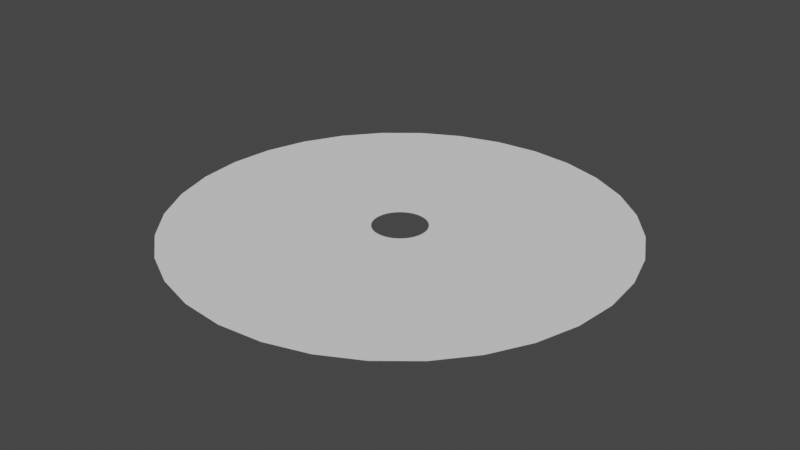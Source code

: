 # Source: WaterWave.blend  (saved by Blender 3.6.13; exported with 4.5.12 LTS)
import bpy
from mathutils import Matrix  # noqa: F401  (used for matrix-valued properties, if any)

bpy.ops.wm.read_factory_settings(use_empty=True)
scene = bpy.context.scene
scene.name = 'Scene'

# ---- collections
col_collection = bpy.data.collections.new('Collection'); scene.collection.children.link(col_collection)

# ---- world
world_world = bpy.data.worlds.new('World'); scene.world = world_world
world_world.use_nodes = True; world_world.node_tree.nodes.clear()
_N = world_world.node_tree.nodes; _L = world_world.node_tree.links
n0 = _N.new('ShaderNodeOutputWorld'); n0.name = 'World Output'; n0.location = (300, 300)
n1 = _N.new('ShaderNodeBackground'); n1.name = 'Background'; n1.location = (10, 300)
n1.inputs[0].default_value = (0.05088, 0.05088, 0.05088, 1.0)
_L.new(n1.outputs[0], n0.inputs[0])
n0.is_active_output = True
world_world.color = (0.05088, 0.05088, 0.05088)
world_world.use_sun_shadow = False
world_world.sun_shadow_jitter_overblur = 0.0

# ---- meshes
me_circle = bpy.data.meshes.new('Circle')
me_circle.from_pydata([(0.0, 1.0, 0.0), (-0.1951, 0.9808, 0.0), (-0.3827, 0.9239, 0.0), (-0.5556, 0.8315, 0.0), (-0.7071, 0.7071, 0.0), (-0.8315, 0.5556, 0.0), (-0.9239, 0.3827, 0.0), (-0.9808, 0.1951, 0.0), (-1.0, 0.0, 0.0), (-0.9808, -0.1951, 0.0), (-0.9239, -0.3827, 0.0), (-0.8315, -0.5556, 0.0), (-0.7071, -0.7071, 0.0), (-0.5556, -0.8315, 0.0), (-0.3827, -0.9239, 0.0), (-0.1951, -0.9808, 0.0), (0.0, -1.0, 0.0), (0.1951, -0.9808, 0.0), (0.3827, -0.9239, 0.0), (0.5556, -0.8315, 0.0), (0.7071, -0.7071, 0.0), (0.8315, -0.5556, 0.0), (0.9239, -0.3827, 0.0), (0.9808, -0.1951, 0.0), (1.0, 0.0, 0.0), (0.9808, 0.1951, 0.0), (0.9239, 0.3827, 0.0), (0.8315, 0.5556, 0.0), (0.7071, 0.7071, 0.0), (0.5556, 0.8315, 0.0), (0.3827, 0.9239, 0.0), (0.1951, 0.9808, 0.0), (-1.326e-08, 0.12, 0.0), (-0.02341, 0.1177, 0.0), (-0.04592, 0.1109, 0.0), (-0.06667, 0.09978, 0.0), (-0.08485, 0.08485, 0.0), (-0.09978, 0.06667, 0.0), (-0.1109, 0.04592, 0.0), (-0.1177, 0.02341, 0.0), (-0.12, 1.311e-08, 0.0), (-0.1177, -0.02341, 0.0), (-0.1109, -0.04592, 0.0), (-0.09978, -0.06667, 0.0), (-0.08485, -0.08485, 0.0), (-0.06667, -0.09978, 0.0), (-0.04592, -0.1109, 0.0), (-0.02341, -0.1177, 0.0), (-1.326e-08, -0.12, 0.0), (0.02341, -0.1177, 0.0), (0.04592, -0.1109, 0.0), (0.06667, -0.09978, 0.0), (0.08485, -0.08485, 0.0), (0.09978, -0.06667, 0.0), (0.1109, -0.04592, 0.0), (0.1177, -0.02341, 0.0), (0.12, 1.311e-08, 0.0), (0.1177, 0.02341, 0.0), (0.1109, 0.04592, 0.0), (0.09978, 0.06667, 0.0), (0.08485, 0.08485, 0.0), (0.06667, 0.09978, 0.0), (0.04592, 0.1109, 0.0), (0.02341, 0.1177, 0.0), (-0.584, -0.2419, 0.0), (-0.5256, -0.3512, 0.0), (0.6321, 5.782e-09, 0.0), (0.6199, 0.1233, 0.0), (-0.447, -0.447, 0.0), (0.584, 0.2419, 0.0), (-0.3512, -0.5256, 0.0), (0.5256, 0.3512, 0.0), (-0.2419, -0.584, 0.0), (-6.286e-09, 0.6321, 0.0), (-0.1233, 0.6199, 0.0), (0.447, 0.447, 0.0), (-0.1233, -0.6199, 0.0), (-0.2419, 0.584, 0.0), (0.3512, 0.5256, 0.0), (-6.286e-09, -0.6321, 0.0), (-0.3512, 0.5256, 0.0), (0.2419, 0.584, 0.0), (0.1233, -0.6199, 0.0), (-0.447, 0.447, 0.0), (0.1233, 0.6199, 0.0), (0.2419, -0.584, 0.0), (-0.5256, 0.3512, 0.0), (0.3512, -0.5256, 0.0), (-0.584, 0.2419, 0.0), (0.447, -0.447, 0.0), (-0.6199, 0.1233, 0.0), (0.5256, -0.3512, 0.0), (-0.6321, 5.782e-09, 0.0), (0.584, -0.2419, 0.0), (-0.6199, -0.1233, 0.0), (0.6199, -0.1233, 0.0), (-0.3819, -0.1582, 0.0), (0.4133, 8.836e-09, 0.0), (-9.048e-09, 0.4133, 0.0), (-0.3437, -0.2296, 0.0), (0.4054, 0.08064, 0.0), (-0.2923, -0.2923, 0.0), (0.3819, 0.1582, 0.0), (-0.2296, -0.3437, 0.0), (0.3437, 0.2296, 0.0), (-0.1582, -0.3819, 0.0), (-0.08064, 0.4054, 0.0), (0.2923, 0.2923, 0.0), (-0.08064, -0.4054, 0.0), (-0.1582, 0.3819, 0.0), (0.2296, 0.3437, 0.0), (-9.048e-09, -0.4133, 0.0), (-0.2296, 0.3437, 0.0), (0.1582, 0.3819, 0.0), (0.08064, -0.4054, 0.0), (-0.2923, 0.2923, 0.0), (0.08064, 0.4054, 0.0), (0.1582, -0.3819, 0.0), (-0.3437, 0.2296, 0.0), (0.2296, -0.3437, 0.0), (-0.3819, 0.1582, 0.0), (0.2923, -0.2923, 0.0), (-0.4054, 0.08064, 0.0), (0.3437, -0.2296, 0.0), (-0.4133, 8.836e-09, 0.0), (0.3819, -0.1582, 0.0), (-0.4054, -0.08064, 0.0), (0.4054, -0.08064, 0.0), (-0.7293, -0.4873, 0.0), (0.8602, 0.1711, 0.0), (-0.6202, -0.6202, 0.0), (0.8103, 0.3356, 0.0), (-0.4873, -0.7293, 0.0), (0.7293, 0.4873, 0.0), (-0.3356, -0.8103, 0.0), (-0.1711, 0.8602, 0.0), (0.6202, 0.6202, 0.0), (-0.1711, -0.8602, 0.0), (-0.3356, 0.8103, 0.0), (0.4873, 0.7293, 0.0), (-1.391e-09, -0.8771, 0.0), (-0.4873, 0.7293, 0.0), (0.3356, 0.8103, 0.0), (0.1711, -0.8602, 0.0), (-0.6202, 0.6202, 0.0), (0.1711, 0.8602, 0.0), (0.3356, -0.8103, 0.0), (-0.7293, 0.4873, 0.0), (0.4873, -0.7293, 0.0), (-0.8103, 0.3356, 0.0), (0.6202, -0.6202, 0.0), (-0.8602, 0.1711, 0.0), (0.7293, -0.4873, 0.0), (-0.8771, 1.317e-09, 0.0), (0.8103, -0.3356, 0.0), (-0.8602, -0.1711, 0.0), (0.8602, -0.1711, 0.0), (-0.8103, -0.3356, 0.0), (0.8771, 1.317e-09, 0.0), (-1.391e-09, 0.8771, 0.0), (-0.1701, -0.07045, 0.0), (0.1841, 1.174e-08, 0.0), (-1.169e-08, 0.1841, 0.0), (-0.1531, -0.1023, 0.0), (0.1806, 0.03592, 0.0), (-0.1302, -0.1302, 0.0), (0.1701, 0.07045, 0.0), (-0.1023, -0.1531, 0.0), (0.1531, 0.1023, 0.0), (-0.07045, -0.1701, 0.0), (-0.03592, 0.1806, 0.0), (0.1302, 0.1302, 0.0), (-0.03592, -0.1806, 0.0), (-0.07045, 0.1701, 0.0), (0.1023, 0.1531, 0.0), (-1.169e-08, -0.1841, 0.0), (-0.1023, 0.1531, 0.0), (0.07045, 0.1701, 0.0), (0.03592, -0.1806, 0.0), (-0.1302, 0.1302, 0.0), (0.03592, 0.1806, 0.0), (0.07045, -0.1701, 0.0), (-0.1531, 0.1023, 0.0), (0.1023, -0.1531, 0.0), (-0.1701, 0.07045, 0.0), (0.1302, -0.1302, 0.0), (-0.1806, 0.03592, 0.0), (0.1531, -0.1023, 0.0), (-0.1841, 1.174e-08, 0.0), (0.1701, -0.07045, 0.0), (-0.1806, -0.03592, 0.0), (0.1806, -0.03592, 0.0)], [], [(163, 160, 42, 43), (164, 161, 56, 57), (165, 163, 43, 44), (166, 164, 57, 58), (167, 165, 44, 45), (168, 166, 58, 59), (169, 167, 45, 46), (170, 162, 32, 33), (171, 168, 59, 60), (172, 169, 46, 47), (173, 170, 33, 34), (174, 171, 60, 61), (175, 172, 47, 48), (176, 173, 34, 35), (177, 174, 61, 62), (178, 175, 48, 49), (179, 176, 35, 36), (180, 177, 62, 63), (181, 178, 49, 50), (182, 179, 36, 37), (162, 180, 63, 32), (183, 181, 50, 51), (184, 182, 37, 38), (185, 183, 51, 52), (186, 184, 38, 39), (187, 185, 52, 53), (188, 186, 39, 40), (189, 187, 53, 54), (190, 188, 40, 41), (191, 189, 54, 55), (160, 190, 41, 42), (161, 191, 55, 56), (158, 156, 95, 66), (157, 155, 94, 64), (156, 154, 93, 95), (155, 153, 92, 94), (154, 152, 91, 93), (153, 151, 90, 92), (152, 150, 89, 91), (151, 149, 88, 90), (150, 148, 87, 89), (149, 147, 86, 88), (148, 146, 85, 87), (159, 145, 84, 73), (147, 144, 83, 86), (146, 143, 82, 85), (145, 142, 81, 84), (144, 141, 80, 83), (143, 140, 79, 82), (142, 139, 78, 81), (141, 138, 77, 80), (140, 137, 76, 79), (139, 136, 75, 78), (138, 135, 74, 77), (137, 134, 72, 76), (136, 133, 71, 75), (135, 159, 73, 74), (134, 132, 70, 72), (133, 131, 69, 71), (132, 130, 68, 70), (131, 129, 67, 69), (130, 128, 65, 68), (129, 158, 66, 67), (128, 157, 64, 65), (66, 95, 127, 97), (64, 94, 126, 96), (95, 93, 125, 127), (94, 92, 124, 126), (93, 91, 123, 125), (92, 90, 122, 124), (91, 89, 121, 123), (90, 88, 120, 122), (89, 87, 119, 121), (88, 86, 118, 120), (87, 85, 117, 119), (73, 84, 116, 98), (86, 83, 115, 118), (85, 82, 114, 117), (84, 81, 113, 116), (83, 80, 112, 115), (82, 79, 111, 114), (81, 78, 110, 113), (80, 77, 109, 112), (79, 76, 108, 111), (78, 75, 107, 110), (77, 74, 106, 109), (76, 72, 105, 108), (75, 71, 104, 107), (74, 73, 98, 106), (72, 70, 103, 105), (71, 69, 102, 104), (70, 68, 101, 103), (69, 67, 100, 102), (68, 65, 99, 101), (67, 66, 97, 100), (65, 64, 96, 99), (11, 10, 157, 128), (25, 24, 158, 129), (12, 11, 128, 130), (26, 25, 129, 131), (13, 12, 130, 132), (27, 26, 131, 133), (14, 13, 132, 134), (1, 0, 159, 135), (28, 27, 133, 136), (15, 14, 134, 137), (2, 1, 135, 138), (29, 28, 136, 139), (16, 15, 137, 140), (3, 2, 138, 141), (30, 29, 139, 142), (17, 16, 140, 143), (4, 3, 141, 144), (31, 30, 142, 145), (18, 17, 143, 146), (5, 4, 144, 147), (0, 31, 145, 159), (19, 18, 146, 148), (6, 5, 147, 149), (20, 19, 148, 150), (7, 6, 149, 151), (21, 20, 150, 152), (8, 7, 151, 153), (22, 21, 152, 154), (9, 8, 153, 155), (23, 22, 154, 156), (10, 9, 155, 157), (24, 23, 156, 158), (97, 127, 191, 161), (96, 126, 190, 160), (127, 125, 189, 191), (126, 124, 188, 190), (125, 123, 187, 189), (124, 122, 186, 188), (123, 121, 185, 187), (122, 120, 184, 186), (121, 119, 183, 185), (120, 118, 182, 184), (119, 117, 181, 183), (98, 116, 180, 162), (118, 115, 179, 182), (117, 114, 178, 181), (116, 113, 177, 180), (115, 112, 176, 179), (114, 111, 175, 178), (113, 110, 174, 177), (112, 109, 173, 176), (111, 108, 172, 175), (110, 107, 171, 174), (109, 106, 170, 173), (108, 105, 169, 172), (107, 104, 168, 171), (106, 98, 162, 170), (105, 103, 167, 169), (104, 102, 166, 168), (103, 101, 165, 167), (102, 100, 164, 166), (101, 99, 163, 165), (100, 97, 161, 164), (99, 96, 160, 163)])
_uv = me_circle.uv_layers.new(name='UVMap')
_uv.uv.foreach_set('vector', [0.531, 0.8357, 0.4997, 0.8357, 0.4997, 0.9977, 0.531, 0.9977, 0.9703, 0.8357, 0.9389, 0.8357, 0.9389, 0.9977, 0.9703, 0.9977, 0.5624, 0.8357, 0.531, 0.8357, 0.531, 0.9977, 0.5624, 0.9977, 1.002, 0.8357, 0.9703, 0.8357, 0.9703, 0.9977, 1.002, 0.9977, 0.5938, 0.8357, 0.5624, 0.8357, 0.5624, 0.9977, 0.5938, 0.9977, 0.02903, 0.8357, -0.002346, 0.8357, -0.002346, 0.9977, 0.02903, 0.9977, 0.6252, 0.8357, 0.5938, 0.8357, 0.5938, 0.9977, 0.6252, 0.9977, 0.2173, 0.8357, 0.1859, 0.8357, 0.1859, 0.9977, 0.2173, 0.9977, 0.06041, 0.8357, 0.02903, 0.8357, 0.02903, 0.9977, 0.06041, 0.9977, 0.6565, 0.8357, 0.6252, 0.8357, 0.6252, 0.9977, 0.6565, 0.9977, 0.2487, 0.8357, 0.2173, 0.8357, 0.2173, 0.9977, 0.2487, 0.9977, 0.09178, 0.8357, 0.06041, 0.8357, 0.06041, 0.9977, 0.09178, 0.9977, 0.6879, 0.8357, 0.6565, 0.8357, 0.6565, 0.9977, 0.6879, 0.9977, 0.28, 0.8357, 0.2487, 0.8357, 0.2487, 0.9977, 0.28, 0.9977, 0.1232, 0.8357, 0.09178, 0.8357, 0.09178, 0.9977, 0.1232, 0.9977, 0.7193, 0.8357, 0.6879, 0.8357, 0.6879, 0.9977, 0.7193, 0.9977, 0.3114, 0.8357, 0.28, 0.8357, 0.28, 0.9977, 0.3114, 0.9977, 0.1545, 0.8357, 0.1232, 0.8357, 0.1232, 0.9977, 0.1545, 0.9977, 0.7507, 0.8357, 0.7193, 0.8357, 0.7193, 0.9977, 0.7507, 0.9977, 0.3428, 0.8357, 0.3114, 0.8357, 0.3114, 0.9977, 0.3428, 0.9977, 0.1859, 0.8357, 0.1545, 0.8357, 0.1545, 0.9977, 0.1859, 0.9977, 0.7821, 0.8357, 0.7507, 0.8357, 0.7507, 0.9977, 0.7821, 0.9977, 0.3742, 0.8357, 0.3428, 0.8357, 0.3428, 0.9977, 0.3742, 0.9977, 0.8134, 0.8357, 0.7821, 0.8357, 0.7821, 0.9977, 0.8134, 0.9977, 0.4055, 0.8357, 0.3742, 0.8357, 0.3742, 0.9977, 0.4055, 0.9977, 0.8448, 0.8357, 0.8134, 0.8357, 0.8134, 0.9977, 0.8448, 0.9977, 0.4369, 0.8357, 0.4055, 0.8357, 0.4055, 0.9977, 0.4369, 0.9977, 0.8762, 0.8357, 0.8448, 0.8357, 0.8448, 0.9977, 0.8762, 0.9977, 0.4683, 0.8357, 0.4369, 0.8357, 0.4369, 0.9977, 0.4683, 0.9977, 0.9076, 0.8357, 0.8762, 0.8357, 0.8762, 0.9977, 0.9076, 0.9977, 0.4997, 0.8357, 0.4683, 0.8357, 0.4683, 0.9977, 0.4997, 0.9977, 0.9389, 0.8357, 0.9076, 0.8357, 0.9076, 0.9977, 0.9389, 0.9977, 0.9389, 0.1088, 0.9076, 0.1088, 0.9076, 0.4993, 0.9389, 0.4993, 0.4997, 0.1088, 0.4683, 0.1088, 0.4683, 0.4993, 0.4997, 0.4993, 0.9076, 0.1088, 0.8762, 0.1088, 0.8762, 0.4993, 0.9076, 0.4993, 0.4683, 0.1088, 0.4369, 0.1088, 0.4369, 0.4993, 0.4683, 0.4993, 0.8762, 0.1088, 0.8448, 0.1088, 0.8448, 0.4993, 0.8762, 0.4993, 0.4369, 0.1088, 0.4055, 0.1088, 0.4055, 0.4993, 0.4369, 0.4993, 0.8448, 0.1088, 0.8134, 0.1088, 0.8134, 0.4993, 0.8448, 0.4993, 0.4055, 0.1088, 0.3742, 0.1088, 0.3742, 0.4993, 0.4055, 0.4993, 0.8134, 0.1088, 0.7821, 0.1088, 0.7821, 0.4993, 0.8134, 0.4993, 0.3742, 0.1088, 0.3428, 0.1088, 0.3428, 0.4993, 0.3742, 0.4993, 0.7821, 0.1088, 0.7507, 0.1088, 0.7507, 0.4993, 0.7821, 0.4993, 0.1859, 0.1088, 0.1545, 0.1088, 0.1545, 0.4993, 0.1859, 0.4993, 0.3428, 0.1088, 0.3114, 0.1088, 0.3114, 0.4993, 0.3428, 0.4993, 0.7507, 0.1088, 0.7193, 0.1088, 0.7193, 0.4993, 0.7507, 0.4993, 0.1545, 0.1088, 0.1232, 0.1088, 0.1232, 0.4993, 0.1545, 0.4993, 0.3114, 0.1088, 0.28, 0.1088, 0.28, 0.4993, 0.3114, 0.4993, 0.7193, 0.1088, 0.6879, 0.1088, 0.6879, 0.4993, 0.7193, 0.4993, 0.1232, 0.1088, 0.09178, 0.1088, 0.09178, 0.4993, 0.1232, 0.4993, 0.28, 0.1088, 0.2487, 0.1088, 0.2487, 0.4993, 0.28, 0.4993, 0.6879, 0.1088, 0.6565, 0.1088, 0.6565, 0.4993, 0.6879, 0.4993, 0.09178, 0.1088, 0.06041, 0.1088, 0.06041, 0.4993, 0.09178, 0.4993, 0.2487, 0.1088, 0.2173, 0.1088, 0.2173, 0.4993, 0.2487, 0.4993, 0.6565, 0.1088, 0.6252, 0.1088, 0.6252, 0.4993, 0.6565, 0.4993, 0.06041, 0.1088, 0.02903, 0.1088, 0.02903, 0.4993, 0.06041, 0.4993, 0.2173, 0.1088, 0.1859, 0.1088, 0.1859, 0.4993, 0.2173, 0.4993, 0.6252, 0.1088, 0.5938, 0.1088, 0.5938, 0.4993, 0.6252, 0.4993, 0.02903, 0.1088, -0.002346, 0.1088, -0.002346, 0.4993, 0.02903, 0.4993, 0.5938, 0.1088, 0.5624, 0.1088, 0.5624, 0.4993, 0.5938, 0.4993, 1.002, 0.1088, 0.9703, 0.1088, 0.9703, 0.4993, 1.002, 0.4993, 0.5624, 0.1088, 0.531, 0.1088, 0.531, 0.4993, 0.5624, 0.4993, 0.9703, 0.1088, 0.9389, 0.1088, 0.9389, 0.4993, 0.9703, 0.4993, 0.531, 0.1088, 0.4997, 0.1088, 0.4997, 0.4993, 0.531, 0.4993, 0.9389, 0.4993, 0.9076, 0.4993, 0.9076, 0.6738, 0.9389, 0.6738, 0.4997, 0.4993, 0.4683, 0.4993, 0.4683, 0.6738, 0.4997, 0.6738, 0.9076, 0.4993, 0.8762, 0.4993, 0.8762, 0.6738, 0.9076, 0.6738, 0.4683, 0.4993, 0.4369, 0.4993, 0.4369, 0.6738, 0.4683, 0.6738, 0.8762, 0.4993, 0.8448, 0.4993, 0.8448, 0.6738, 0.8762, 0.6738, 0.4369, 0.4993, 0.4055, 0.4993, 0.4055, 0.6738, 0.4369, 0.6738, 0.8448, 0.4993, 0.8134, 0.4993, 0.8134, 0.6738, 0.8448, 0.6738, 0.4055, 0.4993, 0.3742, 0.4993, 0.3742, 0.6738, 0.4055, 0.6738, 0.8134, 0.4993, 0.7821, 0.4993, 0.7821, 0.6738, 0.8134, 0.6738, 0.3742, 0.4993, 0.3428, 0.4993, 0.3428, 0.6738, 0.3742, 0.6738, 0.7821, 0.4993, 0.7507, 0.4993, 0.7507, 0.6738, 0.7821, 0.6738, 0.1859, 0.4993, 0.1545, 0.4993, 0.1545, 0.6738, 0.1859, 0.6738, 0.3428, 0.4993, 0.3114, 0.4993, 0.3114, 0.6738, 0.3428, 0.6738, 0.7507, 0.4993, 0.7193, 0.4993, 0.7193, 0.6738, 0.7507, 0.6738, 0.1545, 0.4993, 0.1232, 0.4993, 0.1232, 0.6738, 0.1545, 0.6738, 0.3114, 0.4993, 0.28, 0.4993, 0.28, 0.6738, 0.3114, 0.6738, 0.7193, 0.4993, 0.6879, 0.4993, 0.6879, 0.6738, 0.7193, 0.6738, 0.1232, 0.4993, 0.09178, 0.4993, 0.09178, 0.6738, 0.1232, 0.6738, 0.28, 0.4993, 0.2487, 0.4993, 0.2487, 0.6738, 0.28, 0.6738, 0.6879, 0.4993, 0.6565, 0.4993, 0.6565, 0.6738, 0.6879, 0.6738, 0.09178, 0.4993, 0.06041, 0.4993, 0.06041, 0.6738, 0.09178, 0.6738, 0.2487, 0.4993, 0.2173, 0.4993, 0.2173, 0.6738, 0.2487, 0.6738, 0.6565, 0.4993, 0.6252, 0.4993, 0.6252, 0.6738, 0.6565, 0.6738, 0.06041, 0.4993, 0.02903, 0.4993, 0.02903, 0.6738, 0.06041, 0.6738, 0.2173, 0.4993, 0.1859, 0.4993, 0.1859, 0.6738, 0.2173, 0.6738, 0.6252, 0.4993, 0.5938, 0.4993, 0.5938, 0.6738, 0.6252, 0.6738, 0.02903, 0.4993, -0.002346, 0.4993, -0.002346, 0.6738, 0.02903, 0.6738, 0.5938, 0.4993, 0.5624, 0.4993, 0.5624, 0.6738, 0.5938, 0.6738, 1.002, 0.4993, 0.9703, 0.4993, 0.9703, 0.6738, 1.002, 0.6738, 0.5624, 0.4993, 0.531, 0.4993, 0.531, 0.6738, 0.5624, 0.6738, 0.9703, 0.4993, 0.9389, 0.4993, 0.9389, 0.6738, 0.9703, 0.6738, 0.531, 0.4993, 0.4997, 0.4993, 0.4997, 0.6738, 0.531, 0.6738, 0.531, 0.0009894, 0.4997, 0.0009894, 0.4997, 0.1088, 0.531, 0.1088, 0.9703, 0.0009894, 0.9389, 0.0009894, 0.9389, 0.1088, 0.9703, 0.1088, 0.5624, 0.0009894, 0.531, 0.0009894, 0.531, 0.1088, 0.5624, 0.1088, 1.002, 0.0009894, 0.9703, 0.0009894, 0.9703, 0.1088, 1.002, 0.1088, 0.5938, 0.0009894, 0.5624, 0.0009894, 0.5624, 0.1088, 0.5938, 0.1088, 0.02903, 0.0009894, -0.002346, 0.0009894, -0.002346, 0.1088, 0.02903, 0.1088, 0.6252, 0.0009894, 0.5938, 0.0009894, 0.5938, 0.1088, 0.6252, 0.1088, 0.2173, 0.0009894, 0.1859, 0.0009894, 0.1859, 0.1088, 0.2173, 0.1088, 0.06041, 0.0009894, 0.02903, 0.0009894, 0.02903, 0.1088, 0.06041, 0.1088, 0.6565, 0.0009894, 0.6252, 0.0009894, 0.6252, 0.1088, 0.6565, 0.1088, 0.2487, 0.0009894, 0.2173, 0.0009894, 0.2173, 0.1088, 0.2487, 0.1088, 0.09178, 0.0009894, 0.06041, 0.0009894, 0.06041, 0.1088, 0.09178, 0.1088, 0.6879, 0.0009894, 0.6565, 0.0009894, 0.6565, 0.1088, 0.6879, 0.1088, 0.28, 0.0009894, 0.2487, 0.0009894, 0.2487, 0.1088, 0.28, 0.1088, 0.1232, 0.0009894, 0.09178, 0.0009894, 0.09178, 0.1088, 0.1232, 0.1088, 0.7193, 0.0009894, 0.6879, 0.0009894, 0.6879, 0.1088, 0.7193, 0.1088, 0.3114, 0.0009894, 0.28, 0.0009894, 0.28, 0.1088, 0.3114, 0.1088, 0.1545, 0.0009894, 0.1232, 0.0009894, 0.1232, 0.1088, 0.1545, 0.1088, 0.7507, 0.0009894, 0.7193, 0.0009894, 0.7193, 0.1088, 0.7507, 0.1088, 0.3428, 0.0009894, 0.3114, 0.0009894, 0.3114, 0.1088, 0.3428, 0.1088, 0.1859, 0.0009894, 0.1545, 0.0009894, 0.1545, 0.1088, 0.1859, 0.1088, 0.7821, 0.0009894, 0.7507, 0.0009894, 0.7507, 0.1088, 0.7821, 0.1088, 0.3742, 0.0009894, 0.3428, 0.0009894, 0.3428, 0.1088, 0.3742, 0.1088, 0.8134, 0.0009894, 0.7821, 0.0009894, 0.7821, 0.1088, 0.8134, 0.1088, 0.4055, 0.0009894, 0.3742, 0.0009894, 0.3742, 0.1088, 0.4055, 0.1088, 0.8448, 0.0009894, 0.8134, 0.0009894, 0.8134, 0.1088, 0.8448, 0.1088, 0.4369, 0.0009894, 0.4055, 0.0009894, 0.4055, 0.1088, 0.4369, 0.1088, 0.8762, 0.0009894, 0.8448, 0.0009894, 0.8448, 0.1088, 0.8762, 0.1088, 0.4683, 0.0009894, 0.4369, 0.0009894, 0.4369, 0.1088, 0.4683, 0.1088, 0.9076, 0.0009894, 0.8762, 0.0009894, 0.8762, 0.1088, 0.9076, 0.1088, 0.4997, 0.0009894, 0.4683, 0.0009894, 0.4683, 0.1088, 0.4997, 0.1088, 0.9389, 0.0009894, 0.9076, 0.0009894, 0.9076, 0.1088, 0.9389, 0.1088, 0.9389, 0.6738, 0.9076, 0.6738, 0.9076, 0.8357, 0.9389, 0.8357, 0.4997, 0.6738, 0.4683, 0.6738, 0.4683, 0.8357, 0.4997, 0.8357, 0.9076, 0.6738, 0.8762, 0.6738, 0.8762, 0.8357, 0.9076, 0.8357, 0.4683, 0.6738, 0.4369, 0.6738, 0.4369, 0.8357, 0.4683, 0.8357, 0.8762, 0.6738, 0.8448, 0.6738, 0.8448, 0.8357, 0.8762, 0.8357, 0.4369, 0.6738, 0.4055, 0.6738, 0.4055, 0.8357, 0.4369, 0.8357, 0.8448, 0.6738, 0.8134, 0.6738, 0.8134, 0.8357, 0.8448, 0.8357, 0.4055, 0.6738, 0.3742, 0.6738, 0.3742, 0.8357, 0.4055, 0.8357, 0.8134, 0.6738, 0.7821, 0.6738, 0.7821, 0.8357, 0.8134, 0.8357, 0.3742, 0.6738, 0.3428, 0.6738, 0.3428, 0.8357, 0.3742, 0.8357, 0.7821, 0.6738, 0.7507, 0.6738, 0.7507, 0.8357, 0.7821, 0.8357, 0.1859, 0.6738, 0.1545, 0.6738, 0.1545, 0.8357, 0.1859, 0.8357, 0.3428, 0.6738, 0.3114, 0.6738, 0.3114, 0.8357, 0.3428, 0.8357, 0.7507, 0.6738, 0.7193, 0.6738, 0.7193, 0.8357, 0.7507, 0.8357, 0.1545, 0.6738, 0.1232, 0.6738, 0.1232, 0.8357, 0.1545, 0.8357, 0.3114, 0.6738, 0.28, 0.6738, 0.28, 0.8357, 0.3114, 0.8357, 0.7193, 0.6738, 0.6879, 0.6738, 0.6879, 0.8357, 0.7193, 0.8357, 0.1232, 0.6738, 0.09178, 0.6738, 0.09178, 0.8357, 0.1232, 0.8357, 0.28, 0.6738, 0.2487, 0.6738, 0.2487, 0.8357, 0.28, 0.8357, 0.6879, 0.6738, 0.6565, 0.6738, 0.6565, 0.8357, 0.6879, 0.8357, 0.09178, 0.6738, 0.06041, 0.6738, 0.06041, 0.8357, 0.09178, 0.8357, 0.2487, 0.6738, 0.2173, 0.6738, 0.2173, 0.8357, 0.2487, 0.8357, 0.6565, 0.6738, 0.6252, 0.6738, 0.6252, 0.8357, 0.6565, 0.8357, 0.06041, 0.6738, 0.02903, 0.6738, 0.02903, 0.8357, 0.06041, 0.8357, 0.2173, 0.6738, 0.1859, 0.6738, 0.1859, 0.8357, 0.2173, 0.8357, 0.6252, 0.6738, 0.5938, 0.6738, 0.5938, 0.8357, 0.6252, 0.8357, 0.02903, 0.6738, -0.002346, 0.6738, -0.002346, 0.8357, 0.02903, 0.8357, 0.5938, 0.6738, 0.5624, 0.6738, 0.5624, 0.8357, 0.5938, 0.8357, 1.002, 0.6738, 0.9703, 0.6738, 0.9703, 0.8357, 1.002, 0.8357, 0.5624, 0.6738, 0.531, 0.6738, 0.531, 0.8357, 0.5624, 0.8357, 0.9703, 0.6738, 0.9389, 0.6738, 0.9389, 0.8357, 0.9703, 0.8357, 0.531, 0.6738, 0.4997, 0.6738, 0.4997, 0.8357, 0.531, 0.8357])
_ca = me_circle.color_attributes.new('Attribute', 'BYTE_COLOR', 'CORNER')
_ca.data.foreach_set('color', [1.0, 1.0, 1.0, 1.0, 1.0, 1.0, 1.0, 1.0, 1.0, 1.0, 1.0, 1.0, 1.0, 1.0, 1.0, 1.0, 1.0, 1.0, 1.0, 1.0, 1.0, 1.0, 1.0, 1.0, 1.0, 1.0, 1.0, 1.0, 1.0, 1.0, 1.0, 1.0, 1.0, 1.0, 1.0, 1.0, 1.0, 1.0, 1.0, 1.0, 1.0, 1.0, 1.0, 1.0, 1.0, 1.0, 1.0, 1.0, 1.0, 1.0, 1.0, 1.0, 1.0, 1.0, 1.0, 1.0, 1.0, 1.0, 1.0, 1.0, 1.0, 1.0, 1.0, 1.0, 1.0, 1.0, 1.0, 1.0, 1.0, 1.0, 1.0, 1.0, 1.0, 1.0, 1.0, 1.0, 1.0, 1.0, 1.0, 1.0, 1.0, 1.0, 1.0, 1.0, 1.0, 1.0, 1.0, 1.0, 1.0, 1.0, 1.0, 1.0, 1.0, 1.0, 1.0, 1.0, 1.0, 1.0, 1.0, 1.0, 1.0, 1.0, 1.0, 1.0, 1.0, 1.0, 1.0, 1.0, 1.0, 1.0, 1.0, 1.0, 1.0, 1.0, 1.0, 1.0, 1.0, 1.0, 1.0, 1.0, 1.0, 1.0, 1.0, 1.0, 1.0, 1.0, 1.0, 1.0, 1.0, 1.0, 1.0, 1.0, 1.0, 1.0, 1.0, 1.0, 1.0, 1.0, 1.0, 1.0, 1.0, 1.0, 1.0, 1.0, 1.0, 1.0, 1.0, 1.0, 1.0, 1.0, 1.0, 1.0, 1.0, 1.0, 1.0, 1.0, 1.0, 1.0, 1.0, 1.0, 1.0, 1.0, 1.0, 1.0, 1.0, 1.0, 1.0, 1.0, 1.0, 1.0, 1.0, 1.0, 1.0, 1.0, 1.0, 1.0, 1.0, 1.0, 1.0, 1.0, 1.0, 1.0, 1.0, 1.0, 1.0, 1.0, 1.0, 1.0, 1.0, 1.0, 1.0, 1.0, 1.0, 1.0, 1.0, 1.0, 1.0, 1.0, 1.0, 1.0, 1.0, 1.0, 1.0, 1.0, 1.0, 1.0, 1.0, 1.0, 1.0, 1.0, 1.0, 1.0, 1.0, 1.0, 1.0, 1.0, 1.0, 1.0, 1.0, 1.0, 1.0, 1.0, 1.0, 1.0, 1.0, 1.0, 1.0, 1.0, 1.0, 1.0, 1.0, 1.0, 1.0, 1.0, 1.0, 1.0, 1.0, 1.0, 1.0, 1.0, 1.0, 1.0, 1.0, 1.0, 1.0, 1.0, 1.0, 1.0, 1.0, 1.0, 1.0, 1.0, 1.0, 1.0, 1.0, 1.0, 1.0, 1.0, 1.0, 1.0, 1.0, 1.0, 1.0, 1.0, 1.0, 1.0, 1.0, 1.0, 1.0, 1.0, 1.0, 1.0, 1.0, 1.0, 1.0, 1.0, 1.0, 1.0, 1.0, 1.0, 1.0, 1.0, 1.0, 1.0, 1.0, 1.0, 1.0, 1.0, 1.0, 1.0, 1.0, 1.0, 1.0, 1.0, 1.0, 1.0, 1.0, 1.0, 1.0, 1.0, 1.0, 1.0, 1.0, 1.0, 1.0, 1.0, 1.0, 1.0, 1.0, 1.0, 1.0, 1.0, 1.0, 1.0, 1.0, 1.0, 1.0, 1.0, 1.0, 1.0, 1.0, 1.0, 1.0, 1.0, 1.0, 1.0, 1.0, 1.0, 1.0, 1.0, 1.0, 1.0, 1.0, 1.0, 1.0, 1.0, 1.0, 1.0, 1.0, 1.0, 1.0, 1.0, 1.0, 1.0, 1.0, 1.0, 1.0, 1.0, 1.0, 1.0, 1.0, 1.0, 1.0, 1.0, 1.0, 1.0, 1.0, 1.0, 1.0, 1.0, 1.0, 1.0, 1.0, 1.0, 1.0, 1.0, 1.0, 1.0, 1.0, 1.0, 1.0, 1.0, 1.0, 1.0, 1.0, 1.0, 1.0, 1.0, 1.0, 1.0, 1.0, 1.0, 1.0, 1.0, 1.0, 1.0, 1.0, 1.0, 1.0, 1.0, 1.0, 1.0, 1.0, 1.0, 1.0, 1.0, 1.0, 1.0, 1.0, 1.0, 1.0, 1.0, 1.0, 1.0, 1.0, 1.0, 1.0, 1.0, 1.0, 1.0, 1.0, 1.0, 1.0, 1.0, 1.0, 1.0, 1.0, 1.0, 1.0, 1.0, 1.0, 1.0, 1.0, 1.0, 1.0, 1.0, 1.0, 1.0, 1.0, 1.0, 1.0, 1.0, 1.0, 1.0, 1.0, 1.0, 1.0, 1.0, 1.0, 1.0, 1.0, 1.0, 1.0, 1.0, 1.0, 1.0, 1.0, 1.0, 1.0, 1.0, 1.0, 1.0, 1.0, 1.0, 1.0, 1.0, 1.0, 1.0, 1.0, 1.0, 1.0, 1.0, 1.0, 1.0, 1.0, 1.0, 1.0, 1.0, 1.0, 1.0, 1.0, 1.0, 1.0, 1.0, 1.0, 1.0, 1.0, 1.0, 1.0, 1.0, 1.0, 1.0, 1.0, 1.0, 1.0, 1.0, 1.0, 1.0, 1.0, 1.0, 1.0, 1.0, 1.0, 1.0, 1.0, 1.0, 1.0, 1.0, 1.0, 1.0, 1.0, 1.0, 1.0, 1.0, 1.0, 1.0, 1.0, 1.0, 1.0, 1.0, 1.0, 1.0, 1.0, 1.0, 1.0, 1.0, 1.0, 1.0, 1.0, 1.0, 1.0, 1.0, 1.0, 1.0, 1.0, 1.0, 1.0, 1.0, 1.0, 1.0, 1.0, 1.0, 1.0, 1.0, 1.0, 1.0, 1.0, 1.0, 1.0, 1.0, 1.0, 1.0, 1.0, 1.0, 1.0, 1.0, 1.0, 1.0, 1.0, 1.0, 1.0, 1.0, 1.0, 1.0, 1.0, 1.0, 1.0, 1.0, 1.0, 1.0, 1.0, 1.0, 1.0, 1.0, 1.0, 1.0, 1.0, 1.0, 1.0, 1.0, 1.0, 1.0, 1.0, 1.0, 1.0, 1.0, 1.0, 1.0, 1.0, 1.0, 1.0, 1.0, 1.0, 1.0, 1.0, 1.0, 1.0, 1.0, 1.0, 1.0, 1.0, 1.0, 1.0, 1.0, 1.0, 1.0, 1.0, 1.0, 1.0, 1.0, 1.0, 1.0, 1.0, 1.0, 1.0, 1.0, 1.0, 1.0, 1.0, 1.0, 1.0, 1.0, 1.0, 1.0, 1.0, 1.0, 1.0, 1.0, 1.0, 1.0, 1.0, 1.0, 1.0, 1.0, 1.0, 1.0, 1.0, 1.0, 1.0, 1.0, 1.0, 1.0, 1.0, 1.0, 1.0, 1.0, 1.0, 1.0, 1.0, 1.0, 1.0, 1.0, 1.0, 1.0, 1.0, 1.0, 1.0, 1.0, 1.0, 1.0, 1.0, 1.0, 1.0, 1.0, 1.0, 1.0, 1.0, 1.0, 1.0, 1.0, 1.0, 1.0, 1.0, 1.0, 1.0, 1.0, 1.0, 1.0, 1.0, 1.0, 1.0, 1.0, 1.0, 1.0, 1.0, 1.0, 1.0, 1.0, 1.0, 1.0, 1.0, 1.0, 1.0, 1.0, 1.0, 1.0, 1.0, 1.0, 1.0, 1.0, 1.0, 1.0, 1.0, 1.0, 1.0, 1.0, 1.0, 1.0, 1.0, 1.0, 1.0, 1.0, 1.0, 1.0, 1.0, 1.0, 1.0, 1.0, 1.0, 1.0, 1.0, 1.0, 1.0, 1.0, 1.0, 1.0, 1.0, 1.0, 1.0, 1.0, 1.0, 1.0, 1.0, 1.0, 1.0, 1.0, 1.0, 1.0, 1.0, 1.0, 1.0, 1.0, 1.0, 1.0, 1.0, 1.0, 1.0, 1.0, 1.0, 1.0, 1.0, 1.0, 1.0, 1.0, 1.0, 1.0, 1.0, 1.0, 1.0, 1.0, 1.0, 1.0, 1.0, 1.0, 1.0, 1.0, 1.0, 1.0, 1.0, 1.0, 1.0, 1.0, 1.0, 1.0, 1.0, 1.0, 1.0, 1.0, 1.0, 1.0, 1.0, 1.0, 1.0, 1.0, 1.0, 1.0, 1.0, 1.0, 1.0, 1.0, 1.0, 1.0, 1.0, 1.0, 1.0, 1.0, 1.0, 1.0, 1.0, 1.0, 1.0, 1.0, 1.0, 1.0, 1.0, 1.0, 1.0, 1.0, 1.0, 1.0, 1.0, 1.0, 1.0, 1.0, 1.0, 1.0, 1.0, 1.0, 1.0, 1.0, 1.0, 1.0, 1.0, 1.0, 1.0, 1.0, 1.0, 1.0, 1.0, 1.0, 1.0, 1.0, 1.0, 1.0, 1.0, 1.0, 1.0, 1.0, 1.0, 1.0, 1.0, 1.0, 1.0, 1.0, 1.0, 1.0, 1.0, 1.0, 1.0, 1.0, 1.0, 1.0, 1.0, 1.0, 1.0, 1.0, 1.0, 1.0, 1.0, 1.0, 1.0, 1.0, 1.0, 1.0, 1.0, 1.0, 1.0, 1.0, 1.0, 1.0, 1.0, 1.0, 1.0, 1.0, 1.0, 1.0, 1.0, 1.0, 1.0, 1.0, 1.0, 1.0, 1.0, 1.0, 1.0, 1.0, 1.0, 1.0, 1.0, 1.0, 1.0, 1.0, 1.0, 1.0, 1.0, 1.0, 1.0, 1.0, 1.0, 1.0, 1.0, 1.0, 1.0, 1.0, 1.0, 1.0, 1.0, 1.0, 1.0, 1.0, 1.0, 1.0, 1.0, 1.0, 1.0, 1.0, 1.0, 1.0, 1.0, 1.0, 1.0, 1.0, 1.0, 1.0, 1.0, 1.0, 1.0, 1.0, 1.0, 1.0, 1.0, 1.0, 1.0, 1.0, 1.0, 1.0, 1.0, 1.0, 1.0, 1.0, 1.0, 1.0, 1.0, 1.0, 1.0, 1.0, 1.0, 1.0, 1.0, 1.0, 1.0, 1.0, 1.0, 1.0, 1.0, 1.0, 1.0, 1.0, 1.0, 1.0, 1.0, 1.0, 1.0, 1.0, 1.0, 1.0, 1.0, 1.0, 1.0, 1.0, 1.0, 1.0, 1.0, 1.0, 1.0, 1.0, 1.0, 1.0, 1.0, 1.0, 1.0, 1.0, 1.0, 1.0, 1.0, 1.0, 1.0, 1.0, 1.0, 1.0, 1.0, 1.0, 1.0, 1.0, 1.0, 1.0, 1.0, 1.0, 1.0, 1.0, 1.0, 1.0, 1.0, 1.0, 1.0, 1.0, 1.0, 1.0, 1.0, 1.0, 1.0, 1.0, 1.0, 1.0, 1.0, 1.0, 1.0, 1.0, 1.0, 1.0, 1.0, 1.0, 1.0, 1.0, 1.0, 1.0, 1.0, 1.0, 1.0, 1.0, 1.0, 1.0, 1.0, 1.0, 1.0, 1.0, 1.0, 1.0, 1.0, 1.0, 1.0, 1.0, 1.0, 1.0, 1.0, 1.0, 1.0, 1.0, 1.0, 1.0, 1.0, 1.0, 1.0, 1.0, 1.0, 1.0, 1.0, 1.0, 1.0, 1.0, 1.0, 1.0, 1.0, 1.0, 1.0, 1.0, 1.0, 1.0, 1.0, 1.0, 1.0, 1.0, 1.0, 1.0, 1.0, 1.0, 1.0, 1.0, 1.0, 1.0, 1.0, 1.0, 1.0, 1.0, 1.0, 1.0, 1.0, 1.0, 1.0, 1.0, 1.0, 1.0, 1.0, 1.0, 1.0, 1.0, 1.0, 1.0, 1.0, 1.0, 1.0, 1.0, 1.0, 1.0, 1.0, 1.0, 1.0, 1.0, 1.0, 1.0, 1.0, 1.0, 1.0, 1.0, 1.0, 1.0, 1.0, 1.0, 1.0, 1.0, 1.0, 1.0, 1.0, 1.0, 1.0, 1.0, 1.0, 1.0, 1.0, 1.0, 1.0, 1.0, 1.0, 1.0, 1.0, 1.0, 1.0, 1.0, 1.0, 1.0, 1.0, 1.0, 1.0, 1.0, 1.0, 1.0, 1.0, 1.0, 1.0, 1.0, 1.0, 1.0, 1.0, 1.0, 1.0, 1.0, 1.0, 1.0, 1.0, 1.0, 1.0, 1.0, 1.0, 1.0, 1.0, 1.0, 1.0, 1.0, 1.0, 1.0, 1.0, 1.0, 1.0, 1.0, 1.0, 1.0, 1.0, 1.0, 1.0, 1.0, 1.0, 1.0, 1.0, 1.0, 1.0, 1.0, 1.0, 1.0, 1.0, 1.0, 1.0, 1.0, 1.0, 1.0, 1.0, 1.0, 1.0, 1.0, 1.0, 1.0, 1.0, 1.0, 1.0, 1.0, 1.0, 1.0, 1.0, 1.0, 1.0, 1.0, 1.0, 1.0, 1.0, 1.0, 1.0, 1.0, 1.0, 1.0, 1.0, 1.0, 1.0, 1.0, 1.0, 1.0, 1.0, 1.0, 1.0, 1.0, 1.0, 1.0, 1.0, 1.0, 1.0, 1.0, 1.0, 1.0, 1.0, 1.0, 1.0, 1.0, 1.0, 1.0, 1.0, 1.0, 1.0, 1.0, 1.0, 1.0, 1.0, 1.0, 1.0, 1.0, 1.0, 1.0, 1.0, 1.0, 1.0, 1.0, 1.0, 1.0, 1.0, 1.0, 1.0, 1.0, 1.0, 1.0, 1.0, 1.0, 1.0, 1.0, 1.0, 1.0, 1.0, 1.0, 1.0, 1.0, 1.0, 1.0, 1.0, 1.0, 1.0, 1.0, 1.0, 1.0, 1.0, 1.0, 1.0, 1.0, 1.0, 1.0, 1.0, 1.0, 1.0, 1.0, 1.0, 1.0, 1.0, 1.0, 1.0, 1.0, 1.0, 1.0, 1.0, 1.0, 1.0, 1.0, 1.0, 1.0, 1.0, 1.0, 1.0, 1.0, 1.0, 1.0, 1.0, 1.0, 1.0, 1.0, 1.0, 1.0, 1.0, 1.0, 1.0, 1.0, 1.0, 1.0, 1.0, 1.0, 1.0, 1.0, 1.0, 1.0, 1.0, 1.0, 1.0, 1.0, 1.0, 1.0, 1.0, 1.0, 1.0, 1.0, 1.0, 1.0, 1.0, 1.0, 1.0, 1.0, 1.0, 1.0, 1.0, 1.0, 1.0, 1.0, 1.0, 1.0, 1.0, 1.0, 1.0, 1.0, 1.0, 1.0, 1.0, 1.0, 1.0, 1.0, 1.0, 1.0, 1.0, 1.0, 1.0, 1.0, 1.0, 1.0, 1.0, 1.0, 1.0, 1.0, 1.0, 1.0, 1.0, 1.0, 1.0, 1.0, 1.0, 1.0, 1.0, 1.0, 1.0, 1.0, 1.0, 1.0, 1.0, 1.0, 1.0, 1.0, 1.0, 1.0, 1.0, 1.0, 1.0, 1.0, 1.0, 1.0, 1.0, 1.0, 1.0, 1.0, 1.0, 1.0, 1.0, 1.0, 1.0, 1.0, 1.0, 1.0, 1.0, 1.0, 1.0, 1.0, 1.0, 1.0, 1.0, 1.0, 1.0, 1.0, 1.0, 1.0, 1.0, 1.0, 1.0, 1.0, 1.0, 1.0, 1.0, 1.0, 1.0, 1.0, 1.0, 1.0, 1.0, 1.0, 1.0, 1.0, 1.0, 1.0, 1.0, 1.0, 1.0, 1.0, 1.0, 1.0, 1.0, 1.0, 1.0, 1.0, 1.0, 1.0, 1.0, 1.0, 1.0, 1.0, 1.0, 1.0, 1.0, 1.0, 1.0, 1.0, 1.0, 1.0, 1.0, 1.0, 1.0, 1.0, 1.0, 1.0, 1.0, 1.0, 1.0, 1.0, 1.0, 1.0, 1.0, 1.0, 1.0, 1.0, 1.0, 1.0, 1.0, 1.0, 1.0, 1.0, 1.0, 1.0, 1.0, 1.0, 1.0, 1.0, 1.0, 1.0, 1.0, 1.0, 1.0, 1.0, 1.0, 1.0, 1.0, 1.0, 1.0, 1.0, 1.0, 1.0, 1.0, 1.0, 1.0, 1.0, 1.0, 1.0, 1.0, 1.0, 1.0, 1.0, 1.0, 1.0, 1.0, 1.0, 1.0, 1.0, 1.0, 1.0, 1.0, 1.0, 1.0, 1.0, 1.0, 1.0, 1.0, 1.0, 1.0, 1.0, 1.0, 1.0, 1.0, 1.0, 1.0, 1.0, 1.0, 1.0, 1.0, 1.0, 1.0, 1.0, 1.0, 1.0, 1.0, 1.0, 1.0, 1.0, 1.0, 1.0, 1.0, 1.0, 1.0, 1.0, 1.0, 1.0, 1.0, 1.0, 1.0, 1.0, 1.0, 1.0, 1.0, 1.0, 1.0, 1.0, 1.0, 1.0, 1.0, 1.0, 1.0, 1.0, 1.0, 1.0, 1.0, 1.0, 1.0, 1.0, 1.0, 1.0, 1.0, 1.0, 1.0, 1.0, 1.0, 1.0, 1.0, 1.0, 1.0, 1.0, 1.0, 1.0, 1.0, 1.0, 1.0, 1.0, 1.0, 1.0, 1.0, 1.0, 1.0, 1.0, 1.0, 1.0, 1.0, 1.0, 1.0, 1.0, 1.0, 1.0, 1.0, 1.0, 1.0, 1.0, 1.0, 1.0, 1.0, 1.0, 1.0, 1.0, 1.0, 1.0, 1.0, 1.0, 1.0, 1.0, 1.0, 1.0, 1.0, 1.0, 1.0, 1.0, 1.0, 1.0, 1.0, 1.0, 1.0, 1.0, 1.0, 1.0, 1.0, 1.0, 1.0, 1.0, 1.0, 1.0, 1.0, 1.0, 1.0, 1.0, 1.0, 1.0, 1.0, 1.0, 1.0, 1.0, 1.0, 1.0, 1.0, 1.0, 1.0, 1.0, 1.0, 1.0, 1.0, 1.0, 1.0, 1.0, 1.0, 1.0, 1.0, 1.0, 1.0, 1.0, 1.0, 1.0, 1.0, 1.0, 1.0, 1.0, 1.0, 1.0, 1.0, 1.0, 1.0, 1.0, 1.0, 1.0, 1.0, 1.0, 1.0, 1.0, 1.0, 1.0, 1.0, 1.0, 1.0, 1.0, 1.0, 1.0, 1.0, 1.0, 1.0, 1.0, 1.0, 1.0, 1.0, 1.0, 1.0, 1.0, 1.0, 1.0, 1.0, 1.0, 1.0, 1.0, 1.0, 1.0, 1.0, 1.0, 1.0, 1.0, 1.0, 1.0, 1.0, 1.0, 1.0, 1.0, 1.0, 1.0, 1.0, 1.0, 1.0, 1.0, 1.0, 1.0, 1.0, 1.0, 1.0, 1.0, 1.0, 1.0, 1.0, 1.0, 1.0, 1.0, 1.0, 1.0, 1.0, 1.0, 1.0, 1.0, 1.0, 1.0, 1.0, 1.0, 1.0, 1.0, 1.0, 1.0, 1.0, 1.0, 1.0, 1.0, 1.0, 1.0, 1.0, 1.0, 1.0, 1.0, 1.0, 1.0, 1.0, 1.0, 1.0, 1.0, 1.0, 1.0, 1.0, 1.0, 1.0, 1.0, 1.0, 1.0, 1.0, 1.0, 1.0, 1.0, 1.0, 1.0, 1.0, 1.0, 1.0, 1.0, 1.0, 1.0, 1.0, 1.0, 1.0, 1.0, 1.0, 1.0, 1.0, 1.0, 1.0, 1.0, 1.0, 1.0, 1.0, 1.0, 1.0, 1.0, 1.0, 1.0, 1.0, 1.0, 1.0, 1.0, 1.0, 1.0, 1.0, 1.0, 1.0, 1.0, 1.0, 1.0, 1.0, 1.0, 1.0, 1.0, 1.0, 1.0, 1.0, 1.0, 1.0, 1.0, 1.0, 1.0, 1.0, 1.0, 1.0, 1.0, 1.0, 1.0, 1.0, 1.0, 1.0, 1.0, 1.0, 1.0, 1.0, 1.0, 1.0, 1.0, 1.0, 1.0, 1.0, 1.0, 1.0, 1.0, 1.0, 1.0, 1.0, 1.0, 1.0, 1.0, 1.0, 1.0, 1.0, 1.0, 1.0, 1.0, 1.0, 1.0, 1.0, 1.0, 1.0, 1.0, 1.0, 1.0, 1.0, 1.0, 1.0, 1.0, 1.0, 1.0, 1.0, 1.0, 1.0, 1.0, 1.0, 1.0, 1.0, 1.0, 1.0, 1.0, 1.0, 1.0, 1.0, 1.0, 1.0, 1.0, 1.0, 1.0, 1.0, 1.0, 1.0, 1.0, 1.0, 1.0, 1.0, 1.0, 1.0, 1.0, 1.0, 1.0, 1.0, 1.0, 1.0, 1.0, 1.0, 1.0, 1.0, 1.0, 1.0, 1.0, 1.0, 1.0, 1.0, 1.0, 1.0, 1.0, 1.0, 1.0, 1.0, 1.0, 1.0, 1.0, 1.0, 1.0, 1.0, 1.0, 1.0, 1.0, 1.0, 1.0, 1.0, 1.0, 1.0, 1.0, 1.0, 1.0, 1.0, 1.0, 1.0, 1.0, 1.0, 1.0, 1.0, 1.0, 1.0, 1.0, 1.0, 1.0, 1.0, 1.0, 1.0, 1.0, 1.0, 1.0, 1.0, 1.0, 1.0, 1.0, 1.0, 1.0, 1.0, 1.0, 1.0, 1.0, 1.0, 1.0, 1.0, 1.0, 1.0, 1.0, 1.0, 1.0, 1.0, 1.0, 1.0, 1.0, 1.0, 1.0, 1.0, 1.0, 1.0, 1.0, 1.0, 1.0, 1.0, 1.0, 1.0, 1.0, 1.0, 1.0, 1.0, 1.0, 1.0, 1.0, 1.0, 1.0, 1.0, 1.0, 1.0, 1.0, 1.0, 1.0, 1.0, 1.0, 1.0, 1.0, 1.0, 1.0, 1.0, 1.0, 1.0, 1.0, 1.0, 1.0, 1.0, 1.0, 1.0, 1.0, 1.0, 1.0, 1.0, 1.0, 1.0, 1.0, 1.0, 1.0, 1.0, 1.0, 1.0, 1.0, 1.0, 1.0, 1.0, 1.0, 1.0, 1.0, 1.0, 1.0, 1.0, 1.0, 1.0, 1.0, 1.0, 1.0, 1.0, 1.0, 1.0, 1.0, 1.0, 1.0, 1.0, 1.0, 1.0, 1.0, 1.0, 1.0, 1.0, 1.0, 1.0, 1.0, 1.0, 1.0, 1.0, 1.0, 1.0, 1.0, 1.0, 1.0, 1.0, 1.0, 1.0, 1.0, 1.0, 1.0, 1.0, 1.0, 1.0, 1.0, 1.0, 1.0, 1.0, 1.0, 1.0, 1.0, 1.0, 1.0, 1.0, 1.0, 1.0, 1.0, 1.0, 1.0, 1.0, 1.0, 1.0, 1.0, 1.0, 1.0, 1.0, 1.0, 1.0, 1.0, 1.0, 1.0, 1.0, 1.0, 1.0, 1.0, 1.0, 1.0, 1.0, 1.0, 1.0, 1.0, 1.0, 1.0, 1.0, 1.0, 1.0, 1.0, 1.0, 1.0, 1.0, 1.0, 1.0, 1.0, 1.0, 1.0, 1.0, 1.0, 1.0, 1.0, 1.0, 1.0, 1.0, 1.0, 1.0, 1.0, 1.0, 1.0, 1.0, 1.0, 1.0, 1.0, 1.0, 1.0, 1.0, 1.0, 1.0, 1.0, 1.0, 1.0, 1.0, 1.0, 1.0, 1.0, 1.0, 1.0, 1.0, 1.0, 1.0, 1.0, 1.0, 1.0, 1.0, 1.0, 1.0, 1.0, 1.0, 1.0, 1.0, 1.0, 1.0, 1.0, 1.0, 1.0, 1.0, 1.0, 1.0, 1.0, 1.0, 1.0, 1.0, 1.0, 1.0, 1.0, 1.0, 1.0, 1.0, 1.0, 1.0, 1.0, 1.0, 1.0, 1.0, 1.0, 1.0, 1.0, 1.0, 1.0, 1.0, 1.0, 1.0, 1.0, 1.0, 1.0, 1.0, 1.0, 1.0, 1.0, 1.0, 1.0, 1.0, 1.0, 1.0, 1.0, 1.0, 1.0, 1.0, 1.0, 1.0, 1.0, 1.0, 1.0, 1.0, 1.0, 1.0, 1.0, 1.0, 1.0, 1.0, 1.0, 1.0, 1.0, 1.0, 1.0, 1.0, 1.0, 1.0, 1.0, 1.0, 1.0, 1.0, 1.0, 1.0, 1.0, 1.0, 1.0, 1.0, 1.0, 1.0, 1.0, 1.0, 1.0, 1.0, 1.0, 1.0, 1.0, 1.0, 1.0, 1.0, 1.0, 1.0, 1.0, 1.0, 1.0, 1.0, 1.0, 1.0, 1.0, 1.0, 1.0, 1.0, 1.0, 1.0, 1.0, 1.0, 1.0, 1.0, 1.0, 1.0, 1.0, 1.0, 1.0, 1.0, 1.0, 1.0, 1.0, 1.0, 1.0, 1.0, 1.0, 1.0, 1.0, 1.0, 1.0, 1.0, 1.0, 1.0, 1.0, 1.0, 1.0, 1.0, 1.0, 1.0, 1.0, 1.0, 1.0, 1.0, 1.0, 1.0, 1.0, 1.0, 1.0, 1.0, 1.0, 1.0, 1.0, 1.0, 1.0, 1.0, 1.0, 1.0, 1.0, 1.0, 1.0, 1.0, 1.0, 1.0, 1.0, 1.0, 1.0, 1.0, 1.0, 1.0, 1.0, 1.0, 1.0, 1.0, 1.0, 1.0, 1.0, 1.0, 1.0, 1.0, 1.0, 1.0, 1.0, 1.0, 1.0, 1.0, 1.0, 1.0, 1.0, 1.0, 1.0, 1.0, 1.0, 1.0, 1.0, 1.0, 1.0, 1.0, 1.0, 1.0, 1.0, 1.0, 1.0, 1.0, 1.0, 1.0, 1.0, 1.0, 1.0, 1.0, 1.0, 1.0, 1.0, 1.0, 1.0, 1.0, 1.0, 1.0, 1.0, 1.0, 1.0, 1.0, 1.0, 1.0, 1.0, 1.0, 1.0, 1.0, 1.0, 1.0, 1.0, 1.0, 1.0, 1.0, 1.0, 1.0, 1.0, 1.0, 1.0, 1.0, 1.0, 1.0, 1.0, 1.0, 1.0, 1.0, 1.0, 1.0, 1.0, 1.0, 1.0, 1.0, 1.0, 1.0, 1.0, 1.0, 1.0, 1.0, 1.0, 1.0, 1.0, 1.0, 1.0, 1.0, 1.0, 1.0, 1.0, 1.0, 1.0, 1.0, 1.0, 1.0, 1.0, 1.0, 1.0, 1.0, 1.0, 1.0, 1.0, 1.0, 1.0, 1.0, 1.0, 1.0, 1.0, 1.0, 1.0, 1.0, 1.0, 1.0, 1.0, 1.0, 1.0, 1.0, 1.0, 1.0, 1.0, 1.0, 1.0, 1.0, 1.0, 1.0, 1.0, 1.0, 1.0, 1.0, 1.0, 1.0, 1.0, 1.0, 1.0, 1.0, 1.0, 1.0, 1.0, 1.0, 1.0, 1.0, 1.0, 1.0, 1.0, 1.0, 1.0, 1.0, 1.0, 1.0, 1.0, 1.0, 1.0, 1.0, 1.0, 1.0, 1.0, 1.0, 1.0, 1.0, 1.0, 1.0, 1.0, 1.0, 1.0, 1.0, 1.0, 1.0, 1.0, 1.0, 1.0, 1.0, 1.0, 1.0, 1.0, 1.0, 1.0, 1.0, 1.0, 1.0, 1.0, 1.0, 1.0, 1.0, 1.0, 1.0, 1.0, 1.0, 1.0, 1.0, 1.0, 1.0, 1.0, 1.0, 1.0, 1.0, 1.0, 1.0, 1.0, 1.0, 1.0, 1.0, 1.0])
me_circle.update()

# ---- objects
ob_circle = bpy.data.objects.new('Circle', me_circle)

# ---- transforms, parenting, visibility, modifiers, constraints
ob_circle.location = (0.0, 0.0, 0.0)

# ---- collection membership
col_collection.objects.link(ob_circle)

# ---- scene / render settings (as saved in the file)
scene.frame_start = 1; scene.frame_end = 250; scene.frame_set(1)
scene.render.engine = 'BLENDER_EEVEE_NEXT'
scene.cycles.sampling_pattern = 'TABULATED_SOBOL'
scene.view_settings.view_transform = 'Filmic'
bpy.context.view_layer.update()

# ---- added for rendering (the .blend has no active camera and no usable light): camera, sun
cam_auto = bpy.data.cameras.new('AutoCamera')
cam_auto.lens = 50.0
cam_auto.sensor_width = 36.0
cam_auto.clip_end = 1000.0
ob_auto_camera = bpy.data.objects.new('AutoCamera', cam_auto)
scene.collection.objects.link(ob_auto_camera)
ob_auto_camera.location = (2.61693, -3.14032, 2.09354)
ob_auto_camera.rotation_euler = (1.09748, -7.21219e-08, 0.694738)
scene.camera = ob_auto_camera
light_auto_sun = bpy.data.lights.new('AutoSun', 'SUN')
light_auto_sun.energy = 3.0
light_auto_sun.angle = 0.0523599
ob_auto_sun = bpy.data.objects.new('AutoSun', light_auto_sun)
scene.collection.objects.link(ob_auto_sun)
ob_auto_sun.rotation_euler = (0.872665, 0.174533, 0.523599)
bpy.context.view_layer.update()
